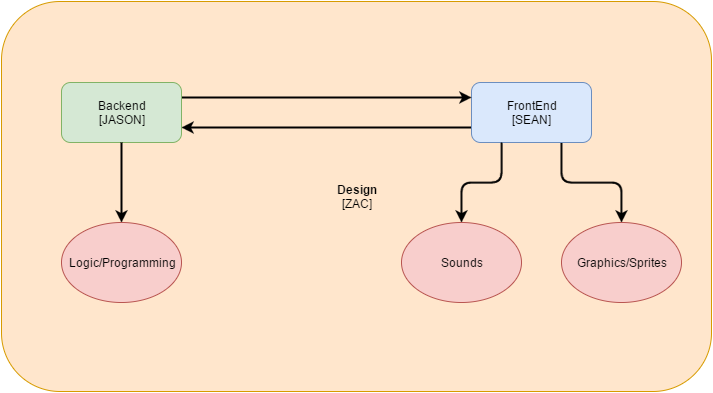

The diagram above was exported from draw.io. Its source (the exported page's mxGraphModel, read from the mxfile embedded in the PNG):
<mxGraphModel dx="1430" dy="726" grid="1" gridSize="10" guides="1" tooltips="1" connect="1" arrows="1" fold="1" page="1" pageScale="1" pageWidth="1169" pageHeight="2000" background="#ffffff" math="0" shadow="0">
  <root>
    <mxCell id="0" />
    <mxCell id="1" parent="0" />
    <mxCell id="13" value="&lt;b&gt;Design&lt;/b&gt;&lt;div&gt;[ZAC]&lt;/div&gt;" style="rounded=1;whiteSpace=wrap;html=1;strokeWidth=1;fillColor=#ffe6cc;strokeColor=#d79b00;" vertex="1" parent="1">
      <mxGeometry x="200" y="150" width="710" height="390" as="geometry" />
    </mxCell>
    <mxCell id="5" style="edgeStyle=orthogonalEdgeStyle;html=1;exitX=0;exitY=0.75;entryX=1;entryY=0.75;startSize=6;endArrow=classic;endFill=1;endSize=6;strokeWidth=2;startArrow=none;startFill=0;" edge="1" parent="1" source="2" target="3">
      <mxGeometry relative="1" as="geometry" />
    </mxCell>
    <mxCell id="11" style="edgeStyle=orthogonalEdgeStyle;html=1;exitX=0.75;exitY=1;entryX=0.5;entryY=0;startArrow=none;startFill=0;startSize=6;endArrow=classic;endFill=1;endSize=6;strokeWidth=2;" edge="1" parent="1" source="2" target="6">
      <mxGeometry relative="1" as="geometry" />
    </mxCell>
    <mxCell id="2" value="FrontEnd&lt;div&gt;[SEAN]&lt;/div&gt;" style="rounded=1;whiteSpace=wrap;html=1;strokeWidth=1;fillColor=#dae8fc;strokeColor=#6c8ebf;" vertex="1" parent="1">
      <mxGeometry x="670" y="231" width="120" height="60" as="geometry" />
    </mxCell>
    <mxCell id="4" style="edgeStyle=orthogonalEdgeStyle;html=1;exitX=1;exitY=0.25;entryX=0;entryY=0.25;startSize=6;endArrow=classic;endFill=1;endSize=6;strokeWidth=2;startArrow=none;startFill=0;" edge="1" parent="1" source="3" target="2">
      <mxGeometry relative="1" as="geometry" />
    </mxCell>
    <mxCell id="3" value="Backend&lt;div&gt;[JASON]&lt;/div&gt;" style="rounded=1;whiteSpace=wrap;html=1;strokeWidth=1;fillColor=#d5e8d4;strokeColor=#82b366;" vertex="1" parent="1">
      <mxGeometry x="260" y="231" width="120" height="60" as="geometry" />
    </mxCell>
    <mxCell id="6" value="Graphics/Sprites" style="ellipse;whiteSpace=wrap;html=1;strokeWidth=1;fillColor=#f8cecc;strokeColor=#b85450;" vertex="1" parent="1">
      <mxGeometry x="760" y="371" width="120" height="80" as="geometry" />
    </mxCell>
    <mxCell id="9" style="edgeStyle=orthogonalEdgeStyle;html=1;exitX=0.5;exitY=0;entryX=0.25;entryY=1;startArrow=classic;startFill=1;startSize=6;endArrow=none;endFill=0;endSize=6;strokeWidth=2;" edge="1" parent="1" source="7" target="2">
      <mxGeometry relative="1" as="geometry" />
    </mxCell>
    <mxCell id="7" value="Sounds" style="ellipse;whiteSpace=wrap;html=1;strokeWidth=1;fillColor=#f8cecc;strokeColor=#b85450;" vertex="1" parent="1">
      <mxGeometry x="600" y="371" width="120" height="80" as="geometry" />
    </mxCell>
    <mxCell id="12" style="edgeStyle=orthogonalEdgeStyle;html=1;exitX=0.5;exitY=0;entryX=0.5;entryY=1;startArrow=classic;startFill=1;startSize=6;endArrow=none;endFill=0;endSize=6;strokeWidth=2;" edge="1" parent="1" source="8" target="3">
      <mxGeometry relative="1" as="geometry" />
    </mxCell>
    <mxCell id="8" value="Logic/Programming" style="ellipse;whiteSpace=wrap;html=1;strokeWidth=1;fillColor=#f8cecc;strokeColor=#b85450;" vertex="1" parent="1">
      <mxGeometry x="260" y="371" width="120" height="80" as="geometry" />
    </mxCell>
  </root>
</mxGraphModel>